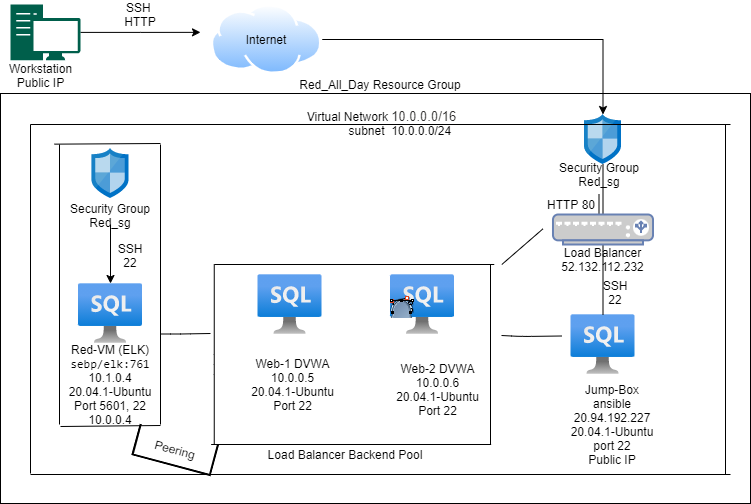

The diagram above was exported from draw.io. Its source (the exported page's mxGraphModel, read from the mxfile embedded in the PNG):
<mxGraphModel dx="1342" dy="614" grid="1" gridSize="10" guides="1" tooltips="1" connect="1" arrows="1" fold="1" page="1" pageScale="1" pageWidth="850" pageHeight="1100" math="0" shadow="0">
  <root>
    <mxCell id="0" />
    <mxCell id="1" parent="0" />
    <mxCell id="1yDUv7EWwOyXLgIJneuC-25" value="" style="rounded=0;whiteSpace=wrap;html=1;" parent="1" vertex="1">
      <mxGeometry x="20" y="99" width="750" height="410" as="geometry" />
    </mxCell>
    <mxCell id="1yDUv7EWwOyXLgIJneuC-1" value="" style="sketch=0;aspect=fixed;html=1;points=[];align=center;image;fontSize=12;image=img/lib/mscae/Network_Security_Groups_Classic.svg;" parent="1" vertex="1">
      <mxGeometry x="111.5" y="154" width="37" height="50" as="geometry" />
    </mxCell>
    <mxCell id="1yDUv7EWwOyXLgIJneuC-61" value="" style="edgeStyle=orthogonalEdgeStyle;rounded=0;orthogonalLoop=1;jettySize=auto;html=1;entryX=0.725;entryY=0.8;entryDx=0;entryDy=0;entryPerimeter=0;startArrow=none;" parent="1" source="1yDUv7EWwOyXLgIJneuC-55" target="1yDUv7EWwOyXLgIJneuC-19" edge="1">
      <mxGeometry relative="1" as="geometry">
        <mxPoint x="462" y="193" as="targetPoint" />
      </mxGeometry>
    </mxCell>
    <mxCell id="1yDUv7EWwOyXLgIJneuC-2" value="" style="sketch=0;aspect=fixed;html=1;points=[];align=center;image;fontSize=12;image=img/lib/mscae/Network_Security_Groups_Classic.svg;" parent="1" vertex="1">
      <mxGeometry x="603.9999999999999" y="120" width="37" height="50" as="geometry" />
    </mxCell>
    <mxCell id="1yDUv7EWwOyXLgIJneuC-67" style="edgeStyle=orthogonalEdgeStyle;rounded=0;orthogonalLoop=1;jettySize=auto;html=1;" parent="1" source="1yDUv7EWwOyXLgIJneuC-5" edge="1">
      <mxGeometry relative="1" as="geometry">
        <mxPoint x="220" y="37.85000000000002" as="targetPoint" />
      </mxGeometry>
    </mxCell>
    <mxCell id="1yDUv7EWwOyXLgIJneuC-5" value="" style="sketch=0;pointerEvents=1;shadow=0;dashed=0;html=1;strokeColor=none;fillColor=#005F4B;labelPosition=center;verticalLabelPosition=bottom;verticalAlign=top;align=center;outlineConnect=0;shape=mxgraph.veeam2.workstation;" parent="1" vertex="1">
      <mxGeometry x="30" y="10" width="70" height="55.7" as="geometry" />
    </mxCell>
    <mxCell id="1yDUv7EWwOyXLgIJneuC-71" style="edgeStyle=orthogonalEdgeStyle;rounded=0;orthogonalLoop=1;jettySize=auto;html=1;" parent="1" source="1yDUv7EWwOyXLgIJneuC-6" target="1yDUv7EWwOyXLgIJneuC-2" edge="1">
      <mxGeometry relative="1" as="geometry" />
    </mxCell>
    <mxCell id="1yDUv7EWwOyXLgIJneuC-6" value="" style="aspect=fixed;perimeter=ellipsePerimeter;html=1;align=center;shadow=0;dashed=0;spacingTop=3;image;image=img/lib/active_directory/internet_cloud.svg;" parent="1" vertex="1">
      <mxGeometry x="230.64" y="10" width="111.1" height="70" as="geometry" />
    </mxCell>
    <mxCell id="1yDUv7EWwOyXLgIJneuC-9" value="" style="aspect=fixed;html=1;points=[];align=center;image;fontSize=12;image=img/lib/azure2/databases/Azure_SQL_VM.svg;" parent="1" vertex="1">
      <mxGeometry x="277.5" y="280" width="64" height="60" as="geometry" />
    </mxCell>
    <mxCell id="1yDUv7EWwOyXLgIJneuC-10" value="" style="aspect=fixed;html=1;points=[];align=center;image;fontSize=12;image=img/lib/azure2/databases/Azure_SQL_VM.svg;" parent="1" vertex="1">
      <mxGeometry x="410" y="280" width="64" height="60" as="geometry" />
    </mxCell>
    <mxCell id="1yDUv7EWwOyXLgIJneuC-11" value="" style="aspect=fixed;html=1;points=[];align=center;image;fontSize=12;image=img/lib/azure2/databases/Azure_SQL_VM.svg;" parent="1" vertex="1">
      <mxGeometry x="98.00000000000006" y="289" width="64" height="60" as="geometry" />
    </mxCell>
    <mxCell id="1yDUv7EWwOyXLgIJneuC-12" value="Jump-Box&lt;br&gt;ansible&lt;br&gt;20.94.192.227&lt;br&gt;20.04.1-Ubuntu&lt;br&gt;port 22&lt;br&gt;Public IP" style="text;html=1;strokeColor=none;fillColor=none;align=center;verticalAlign=middle;whiteSpace=wrap;rounded=0;" parent="1" vertex="1">
      <mxGeometry x="572.5" y="380" width="118" height="100" as="geometry" />
    </mxCell>
    <mxCell id="1yDUv7EWwOyXLgIJneuC-13" value="Web-1 DVWA&lt;br&gt;10.0.0.5&lt;br&gt;20.04.1-Ubuntu&lt;br&gt;Port 22" style="text;html=1;strokeColor=none;fillColor=none;align=center;verticalAlign=middle;whiteSpace=wrap;rounded=0;" parent="1" vertex="1">
      <mxGeometry x="262.07" y="360" width="101" height="60" as="geometry" />
    </mxCell>
    <mxCell id="1yDUv7EWwOyXLgIJneuC-16" value="Web-2 DVWA&lt;br&gt;10.0.0.6&lt;br&gt;20.04.1-Ubuntu&lt;br&gt;Port 22" style="text;html=1;strokeColor=none;fillColor=none;align=center;verticalAlign=middle;whiteSpace=wrap;rounded=0;" parent="1" vertex="1">
      <mxGeometry x="400" y="360" width="115" height="70" as="geometry" />
    </mxCell>
    <mxCell id="1yDUv7EWwOyXLgIJneuC-17" value="Red-VM (ELK)&lt;br&gt;&lt;code&gt;sebp/elk:761&lt;/code&gt;&lt;br&gt;10.1.0.4&lt;br&gt;20.04.1-Ubuntu&lt;br&gt;Port 5601, 22&lt;br&gt;10.0.0.4" style="text;html=1;strokeColor=none;fillColor=none;align=center;verticalAlign=middle;whiteSpace=wrap;rounded=0;" parent="1" vertex="1">
      <mxGeometry x="80.00000000000006" y="350" width="100" height="80" as="geometry" />
    </mxCell>
    <mxCell id="1yDUv7EWwOyXLgIJneuC-18" value="Load Balancer&lt;br&gt;52.132.112.232&lt;br&gt;" style="text;html=1;strokeColor=none;fillColor=none;align=center;verticalAlign=middle;whiteSpace=wrap;rounded=0;" parent="1" vertex="1">
      <mxGeometry x="545" y="240" width="155" height="50" as="geometry" />
    </mxCell>
    <mxCell id="1yDUv7EWwOyXLgIJneuC-44" value="" style="edgeStyle=orthogonalEdgeStyle;rounded=0;orthogonalLoop=1;jettySize=auto;html=1;" parent="1" edge="1">
      <mxGeometry relative="1" as="geometry">
        <mxPoint x="130" y="289" as="targetPoint" />
        <mxPoint x="130" y="230" as="sourcePoint" />
      </mxGeometry>
    </mxCell>
    <mxCell id="1yDUv7EWwOyXLgIJneuC-22" value="Security Group&lt;br&gt;Red_sg" style="text;html=1;strokeColor=none;fillColor=none;align=center;verticalAlign=middle;whiteSpace=wrap;rounded=0;" parent="1" vertex="1">
      <mxGeometry x="70" y="201" width="120" height="40" as="geometry" />
    </mxCell>
    <mxCell id="1yDUv7EWwOyXLgIJneuC-26" value="Red_All_Day Resource Group" style="text;html=1;strokeColor=none;fillColor=none;align=center;verticalAlign=middle;whiteSpace=wrap;rounded=0;" parent="1" vertex="1">
      <mxGeometry x="250" y="80" width="300" height="20" as="geometry" />
    </mxCell>
    <mxCell id="1yDUv7EWwOyXLgIJneuC-31" value="" style="endArrow=none;html=1;" parent="1" edge="1">
      <mxGeometry width="50" height="50" relative="1" as="geometry">
        <mxPoint x="50" y="480" as="sourcePoint" />
        <mxPoint x="750" y="480" as="targetPoint" />
      </mxGeometry>
    </mxCell>
    <mxCell id="1yDUv7EWwOyXLgIJneuC-32" value="" style="endArrow=none;html=1;" parent="1" edge="1">
      <mxGeometry width="50" height="50" relative="1" as="geometry">
        <mxPoint x="50" y="130" as="sourcePoint" />
        <mxPoint x="750" y="130" as="targetPoint" />
      </mxGeometry>
    </mxCell>
    <mxCell id="1yDUv7EWwOyXLgIJneuC-34" value="" style="endArrow=none;html=1;" parent="1" edge="1">
      <mxGeometry width="50" height="50" relative="1" as="geometry">
        <mxPoint x="50" y="130" as="sourcePoint" />
        <mxPoint x="50" y="479" as="targetPoint" />
      </mxGeometry>
    </mxCell>
    <mxCell id="1yDUv7EWwOyXLgIJneuC-35" value="" style="endArrow=none;html=1;" parent="1" edge="1">
      <mxGeometry width="50" height="50" relative="1" as="geometry">
        <mxPoint x="745" y="130.5" as="sourcePoint" />
        <mxPoint x="745" y="479.5" as="targetPoint" />
      </mxGeometry>
    </mxCell>
    <mxCell id="1yDUv7EWwOyXLgIJneuC-36" value="Virtual Network&amp;nbsp;&lt;span style=&quot;color: rgb(50 , 49 , 48) ; font-family: &amp;#34;az_ea_font&amp;#34; , &amp;#34;segoe ui&amp;#34; , &amp;#34;az_font&amp;#34; , , , &amp;#34;blinkmacsystemfont&amp;#34; , &amp;#34;roboto&amp;#34; , &amp;#34;oxygen&amp;#34; , &amp;#34;ubuntu&amp;#34; , &amp;#34;cantarell&amp;#34; , &amp;#34;open sans&amp;#34; , &amp;#34;helvetica neue&amp;#34; , sans-serif ; font-size: 13px ; text-align: left ; background-color: rgb(255 , 255 , 255)&quot;&gt;10.0.0.0/16&lt;/span&gt;&lt;br&gt;&amp;nbsp; &amp;nbsp; &amp;nbsp; &amp;nbsp; &amp;nbsp; &amp;nbsp;subnet&amp;nbsp; 10.0.0.0/24" style="text;html=1;strokeColor=none;fillColor=none;align=center;verticalAlign=middle;whiteSpace=wrap;rounded=0;" parent="1" vertex="1">
      <mxGeometry x="240" y="109" width="322.5" height="40" as="geometry" />
    </mxCell>
    <mxCell id="1yDUv7EWwOyXLgIJneuC-38" value="" style="endArrow=none;html=1;" parent="1" edge="1">
      <mxGeometry width="50" height="50" relative="1" as="geometry">
        <mxPoint x="79" y="430" as="sourcePoint" />
        <mxPoint x="79" y="150" as="targetPoint" />
      </mxGeometry>
    </mxCell>
    <mxCell id="1yDUv7EWwOyXLgIJneuC-40" value="" style="endArrow=none;html=1;" parent="1" edge="1">
      <mxGeometry width="50" height="50" relative="1" as="geometry">
        <mxPoint x="180" y="430" as="sourcePoint" />
        <mxPoint x="180" y="150" as="targetPoint" />
      </mxGeometry>
    </mxCell>
    <mxCell id="1yDUv7EWwOyXLgIJneuC-42" value="" style="endArrow=none;html=1;" parent="1" edge="1">
      <mxGeometry width="50" height="50" relative="1" as="geometry">
        <mxPoint x="73.75999999999999" y="149.65" as="sourcePoint" />
        <mxPoint x="180" y="149" as="targetPoint" />
      </mxGeometry>
    </mxCell>
    <mxCell id="1yDUv7EWwOyXLgIJneuC-45" value="" style="endArrow=none;html=1;" parent="1" edge="1">
      <mxGeometry width="50" height="50" relative="1" as="geometry">
        <mxPoint x="80" y="432" as="sourcePoint" />
        <mxPoint x="180" y="431" as="targetPoint" />
      </mxGeometry>
    </mxCell>
    <mxCell id="1yDUv7EWwOyXLgIJneuC-46" value="" style="endArrow=none;html=1;" parent="1" edge="1">
      <mxGeometry width="50" height="50" relative="1" as="geometry">
        <mxPoint x="521.3299999999999" y="270" as="sourcePoint" />
        <mxPoint x="562.5" y="234.3" as="targetPoint" />
        <Array as="points">
          <mxPoint x="521.3299999999999" y="270" />
        </Array>
      </mxGeometry>
    </mxCell>
    <mxCell id="1yDUv7EWwOyXLgIJneuC-49" value="" style="endArrow=none;html=1;" parent="1" edge="1">
      <mxGeometry width="50" height="50" relative="1" as="geometry">
        <mxPoint x="233.75" y="270" as="sourcePoint" />
        <mxPoint x="513.75" y="270" as="targetPoint" />
      </mxGeometry>
    </mxCell>
    <mxCell id="1yDUv7EWwOyXLgIJneuC-50" value="" style="endArrow=none;html=1;" parent="1" edge="1">
      <mxGeometry width="50" height="50" relative="1" as="geometry">
        <mxPoint x="230.64" y="450" as="sourcePoint" />
        <mxPoint x="510.64" y="450" as="targetPoint" />
      </mxGeometry>
    </mxCell>
    <mxCell id="1yDUv7EWwOyXLgIJneuC-51" value="" style="endArrow=none;html=1;" parent="1" edge="1">
      <mxGeometry width="50" height="50" relative="1" as="geometry">
        <mxPoint x="510" y="450" as="sourcePoint" />
        <mxPoint x="510" y="270" as="targetPoint" />
      </mxGeometry>
    </mxCell>
    <mxCell id="1yDUv7EWwOyXLgIJneuC-52" value="" style="endArrow=none;html=1;" parent="1" edge="1">
      <mxGeometry width="50" height="50" relative="1" as="geometry">
        <mxPoint x="233.75" y="450" as="sourcePoint" />
        <mxPoint x="233.75" y="270" as="targetPoint" />
        <Array as="points">
          <mxPoint x="233.75" y="370" />
        </Array>
      </mxGeometry>
    </mxCell>
    <mxCell id="1yDUv7EWwOyXLgIJneuC-53" value="Load Balancer Backend Pool" style="text;html=1;strokeColor=none;fillColor=none;align=center;verticalAlign=middle;whiteSpace=wrap;rounded=0;" parent="1" vertex="1">
      <mxGeometry x="250" y="450" width="230" height="20" as="geometry" />
    </mxCell>
    <mxCell id="1yDUv7EWwOyXLgIJneuC-62" value="HTTP 80" style="text;html=1;strokeColor=none;fillColor=none;align=center;verticalAlign=middle;whiteSpace=wrap;rounded=0;" parent="1" vertex="1">
      <mxGeometry x="541" y="200" width="100" height="20" as="geometry" />
    </mxCell>
    <mxCell id="1yDUv7EWwOyXLgIJneuC-8" value="" style="aspect=fixed;html=1;points=[];align=center;image;fontSize=12;image=img/lib/azure2/databases/Azure_SQL_VM.svg;" parent="1" vertex="1">
      <mxGeometry x="590.5" y="320" width="64" height="60" as="geometry" />
    </mxCell>
    <mxCell id="1yDUv7EWwOyXLgIJneuC-64" value="" style="edgeStyle=orthogonalEdgeStyle;rounded=0;orthogonalLoop=1;jettySize=auto;html=1;endArrow=none;" parent="1" source="1yDUv7EWwOyXLgIJneuC-2" target="1yDUv7EWwOyXLgIJneuC-8" edge="1">
      <mxGeometry relative="1" as="geometry">
        <mxPoint x="617.3" y="218" as="sourcePoint" />
        <mxPoint x="606.7" y="330" as="targetPoint" />
        <Array as="points">
          <mxPoint x="623" y="330" />
          <mxPoint x="630" y="330" />
        </Array>
      </mxGeometry>
    </mxCell>
    <mxCell id="1yDUv7EWwOyXLgIJneuC-65" value="SSH 22" style="text;html=1;strokeColor=none;fillColor=none;align=center;verticalAlign=middle;whiteSpace=wrap;rounded=0;" parent="1" vertex="1">
      <mxGeometry x="615" y="288" width="40" height="20" as="geometry" />
    </mxCell>
    <mxCell id="1yDUv7EWwOyXLgIJneuC-66" value="SSH 22" style="text;html=1;strokeColor=none;fillColor=none;align=center;verticalAlign=middle;whiteSpace=wrap;rounded=0;" parent="1" vertex="1">
      <mxGeometry x="130" y="250" width="40" height="21" as="geometry" />
    </mxCell>
    <mxCell id="1yDUv7EWwOyXLgIJneuC-68" value="SSH&amp;nbsp;&lt;br&gt;HTTP&lt;br&gt;" style="text;html=1;strokeColor=none;fillColor=none;align=center;verticalAlign=middle;whiteSpace=wrap;rounded=0;" parent="1" vertex="1">
      <mxGeometry x="140" y="10" width="40" height="20" as="geometry" />
    </mxCell>
    <mxCell id="1yDUv7EWwOyXLgIJneuC-73" value="Workstation&lt;br&gt;Public IP" style="text;html=1;align=center;verticalAlign=middle;resizable=0;points=[];autosize=1;strokeColor=none;fillColor=none;" parent="1" vertex="1">
      <mxGeometry x="20" y="65.7" width="80" height="30" as="geometry" />
    </mxCell>
    <mxCell id="K2wlm2yd5BS7CxeSaRLH-2" value="Internet" style="text;html=1;strokeColor=none;fillColor=none;align=center;verticalAlign=middle;whiteSpace=wrap;rounded=0;" parent="1" vertex="1">
      <mxGeometry x="266.19" y="30" width="40" height="30" as="geometry" />
    </mxCell>
    <mxCell id="1yDUv7EWwOyXLgIJneuC-55" value="Security Group&lt;br&gt;Red_sg" style="text;html=1;strokeColor=none;fillColor=none;align=center;verticalAlign=middle;whiteSpace=wrap;rounded=0;" parent="1" vertex="1">
      <mxGeometry x="558.5" y="160" width="120" height="40" as="geometry" />
    </mxCell>
    <mxCell id="Ey5ZLBKXUmzYoYeNinJJ-6" value="" style="endArrow=none;html=1;" parent="1" edge="1">
      <mxGeometry width="50" height="50" relative="1" as="geometry">
        <mxPoint x="521" y="341" as="sourcePoint" />
        <mxPoint x="581" y="341.5" as="targetPoint" />
        <Array as="points">
          <mxPoint x="541" y="342" />
        </Array>
      </mxGeometry>
    </mxCell>
    <mxCell id="Ey5ZLBKXUmzYoYeNinJJ-7" value="" style="endArrow=none;html=1;" parent="1" edge="1">
      <mxGeometry width="50" height="50" relative="1" as="geometry">
        <mxPoint x="180" y="339.5" as="sourcePoint" />
        <mxPoint x="230" y="339" as="targetPoint" />
        <Array as="points">
          <mxPoint x="200" y="339.5" />
        </Array>
      </mxGeometry>
    </mxCell>
    <mxCell id="1yDUv7EWwOyXLgIJneuC-19" value="" style="fontColor=#0066CC;verticalAlign=top;verticalLabelPosition=bottom;labelPosition=center;align=center;html=1;outlineConnect=0;fillColor=#CCCCCC;strokeColor=#6881B3;gradientColor=none;gradientDirection=north;strokeWidth=2;shape=mxgraph.networks.load_balancer;" parent="1" vertex="1">
      <mxGeometry x="572.5" y="220" width="100" height="30" as="geometry" />
    </mxCell>
    <mxCell id="tXWMk12U4yXamb-t4d9--3" value="" style="shape=image;html=1;verticalAlign=top;verticalLabelPosition=bottom;labelBackgroundColor=#ffffff;imageAspect=0;aspect=fixed;image=https://cdn2.iconfinder.com/data/icons/crystalproject/Open-Office-Icons/lc_fontworkshapetype.fontwork-arch-up-curve.png" vertex="1" parent="1">
      <mxGeometry x="410" y="300" width="24" height="24" as="geometry" />
    </mxCell>
    <mxCell id="tXWMk12U4yXamb-t4d9--4" value="" style="shape=image;html=1;verticalAlign=top;verticalLabelPosition=bottom;labelBackgroundColor=#ffffff;imageAspect=0;aspect=fixed;image=https://cdn2.iconfinder.com/data/icons/crystalproject/Open-Office-Icons/stock_node-curve-split.png" vertex="1" parent="1">
      <mxGeometry x="410" y="300" width="24" height="24" as="geometry" />
    </mxCell>
    <mxCell id="tXWMk12U4yXamb-t4d9--5" value="" style="shape=image;html=1;verticalAlign=top;verticalLabelPosition=bottom;labelBackgroundColor=#ffffff;imageAspect=0;aspect=fixed;image=https://cdn2.iconfinder.com/data/icons/gnomeicontheme/24x24/stock/image/stock_draw-curve-filled.png" vertex="1" parent="1">
      <mxGeometry x="410" y="300" width="24" height="24" as="geometry" />
    </mxCell>
    <mxCell id="tXWMk12U4yXamb-t4d9--8" value="" style="strokeWidth=2;html=1;shape=mxgraph.flowchart.annotation_1;align=left;pointerEvents=1;rotation=-75;" vertex="1" parent="1">
      <mxGeometry x="179" y="415" width="31.52" height="80" as="geometry" />
    </mxCell>
    <mxCell id="tXWMk12U4yXamb-t4d9--9" value="Peering&lt;br&gt;" style="text;html=1;strokeColor=none;fillColor=none;align=center;verticalAlign=middle;whiteSpace=wrap;rounded=0;rotation=15;" vertex="1" parent="1">
      <mxGeometry x="174.76" y="445" width="40" height="20" as="geometry" />
    </mxCell>
  </root>
</mxGraphModel>